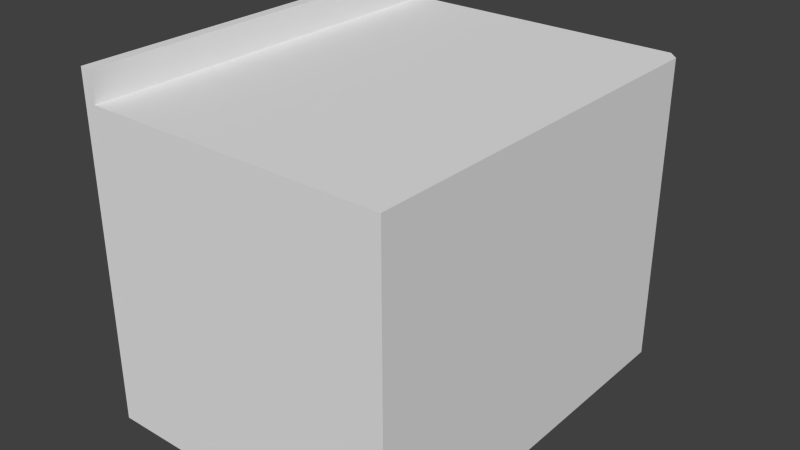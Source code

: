 # Source: m_velcosinha1.blend  (saved by Blender 2.69.0; exported with 4.5.12 LTS)
import bpy
from mathutils import Matrix  # noqa: F401  (used for matrix-valued properties, if any)

bpy.ops.wm.read_factory_settings(use_empty=True)
scene = bpy.context.scene
scene.name = 'Scene'

# ---- collections
col_collection_1 = bpy.data.collections.new('Collection 1'); scene.collection.children.link(col_collection_1)

# ---- materials (node trees are filled in below, after node groups)
mat_material = bpy.data.materials.new('Material')
mat_material.alpha_threshold = 0.0
mat_material.use_transparent_shadow = False
mat_material.roughness = 0.5
mat_material.line_color = (0.0, 0.0, 0.0, 1.0)

# ---- material node trees

# ---- world
world_world = bpy.data.worlds.new('World'); scene.world = world_world
world_world.color = (0.05088, 0.05088, 0.05088)
world_world.use_sun_shadow = False
world_world.sun_shadow_jitter_overblur = 0.0
world_world.cycles.sampling_method = 'MANUAL'
world_world.cycles.sample_map_resolution = 256

# ---- meshes
me_cube = bpy.data.meshes.new('Cube')
me_cube.from_pydata([(1.1, 3.0, -1.0), (1.1, -1.0, -1.0), (-2.0, -1.0, -1.0), (-2.0, 3.0, -1.0), (1.1, 3.0, 2.0), (1.1, -1.0, 2.0), (-2.0, -1.0, 2.0), (-2.0, 3.0, 2.0), (1.0, 3.1, -1.0), (-2.0, 3.1, -1.0), (1.0, 3.1, 2.0), (-2.0, 3.1, 2.0), (-2.0, -1.0, 2.1), (1.1, -1.0, 2.1), (-2.0, 3.0, 2.1), (1.1, 3.0, 2.1), (1.0, 3.1, 2.1), (-2.0, 3.1, 2.1), (-1.887, 3.1, 2.1), (-1.887, -1.0, 2.1), (-2.0, -1.0, 2.4), (-2.0, 3.0, 2.4), (-2.0, 3.1, 2.4), (-1.887, 3.1, 2.4), (-1.887, -1.0, 2.4)], [], [(0, 1, 2, 3), (4, 10, 16, 15), (0, 4, 5, 1), (2, 1, 5, 6), (2, 6, 7, 3), (3, 7, 11, 9), (10, 8, 9, 11), (4, 0, 8, 10), (0, 3, 9, 8), (6, 5, 13, 19, 12), (10, 11, 17, 18, 16), (18, 17, 22, 23), (7, 6, 12, 14), (11, 7, 14, 17), (5, 4, 15, 13), (15, 16, 18, 19, 13), (24, 23, 22, 21, 20), (12, 19, 24, 20), (14, 12, 20, 21), (17, 14, 21, 22), (19, 18, 23, 24)])
_uv = me_cube.uv_layers.new(name='UVMap')
_uv.uv.foreach_set('vector', [0.0, 0.0, 1.0, 0.0, 1.0, 1.0, 0.0, 1.0, 1.431, -0.5482, 1.431, -0.5015, 1.384, -0.5015, 1.384, -0.5482, 0.9961, -0.3786, 0.9961, 0.3846, -0.02156, 0.3846, -0.02156, -0.3786, 0.8944, 1.275, 0.1056, 1.275, 0.1056, 0.5118, 0.8944, 0.5118, -0.6576, -0.5059, 0.1056, -0.5059, 0.1056, 0.5118, -0.6576, 0.5118, -0.6576, 0.5118, 0.1056, 0.5118, 0.1056, 0.5373, -0.6576, 0.5373, 0.8944, 0.2574, 0.8944, -0.5059, 1.658, -0.5059, 1.658, 0.2574, 0.8689, 0.2574, 0.8689, -0.5059, 0.8944, -0.5059, 0.8944, 0.2574, 0.0, 0.0, 1.0, 0.0, 1.0, 1.0, 0.0, 1.0, 1.67, -0.5482, 1.67, 0.8992, 1.624, 0.8992, 1.624, -0.4954, 1.624, -0.5482, 1.431, -0.5015, 1.431, 0.8992, 1.384, 0.8992, 1.384, 0.8464, 1.384, -0.5015, 1.384, 0.8464, 1.384, 0.8992, 1.244, 0.8992, 1.244, 0.8464, -0.6236, 0.8464, 1.244, 0.8464, 1.244, 0.893, -0.6236, 0.893, -0.6703, 0.8464, -0.6236, 0.8464, -0.6236, 0.893, -0.6703, 0.893, -0.6703, 1.033, 1.197, 1.033, 1.197, 1.08, -0.6703, 1.08, 1.197, -0.5482, 1.244, -0.5015, 1.244, 0.8464, -0.6703, 0.8464, -0.6703, -0.5482, 1.571, 1.366, 1.571, -0.5482, 1.624, -0.5482, 1.624, -0.5015, 1.624, 1.366, -0.5302, 1.08, -0.5302, 1.133, -0.6703, 1.133, -0.6703, 1.08, -0.6236, 0.893, 1.244, 0.893, 1.244, 1.033, -0.6236, 1.033, -0.6703, 0.893, -0.6236, 0.893, -0.6236, 1.033, -0.6703, 1.033, 1.431, 1.366, 1.431, -0.5482, 1.571, -0.5482, 1.571, 1.366])
me_cube.materials.append(mat_material)
me_cube.use_remesh_preserve_volume = False
me_cube.use_remesh_preserve_attributes = False
me_cube.use_mirror_vertex_groups = False
me_cube.update()

# ---- objects
ob_cube = bpy.data.objects.new('Cube', me_cube)

# ---- transforms, parenting, visibility, modifiers, constraints
ob_cube.location = (0.0, 0.0, 0.0)
ob_cube.lock_rotations_4d = False
ob_cube.empty_display_type = 'ARROWS'
ob_cube.lineart.crease_threshold = 0.0

# ---- collection membership
col_collection_1.objects.link(ob_cube)

# ---- scene / render settings (as saved in the file)
scene.frame_start = 1; scene.frame_end = 250; scene.frame_set(1)
scene.render.engine = 'BLENDER_EEVEE_NEXT'
scene.render.image_settings.compression = 90
scene.render.resolution_percentage = 50
scene.render.dither_intensity = 0.0
scene.cycles.use_denoising = False
scene.cycles.samples = 10
scene.cycles.sampling_pattern = 'TABULATED_SOBOL'
scene.cycles.light_sampling_threshold = 0.0
scene.cycles.use_adaptive_sampling = False
scene.cycles.use_light_tree = False
scene.cycles.blur_glossy = 0.0
scene.cycles.volume_bounces = 1
scene.cycles.pixel_filter_type = 'GAUSSIAN'
scene.cycles.sample_clamp_indirect = 0.0
scene.view_settings.view_transform = 'Standard'
bpy.context.view_layer.update()

# ---- added for rendering (the .blend has no active camera and no usable light): camera, sun
cam_auto = bpy.data.cameras.new('AutoCamera')
cam_auto.lens = 50.0
cam_auto.sensor_width = 36.0
cam_auto.clip_end = 1000.0
ob_auto_camera = bpy.data.objects.new('AutoCamera', cam_auto)
scene.collection.objects.link(ob_auto_camera)
ob_auto_camera.location = (5.25197, -5.79236, 5.26157)
ob_auto_camera.rotation_euler = (1.09748, -7.21219e-08, 0.694738)
scene.camera = ob_auto_camera
light_auto_sun = bpy.data.lights.new('AutoSun', 'SUN')
light_auto_sun.energy = 3.0
light_auto_sun.angle = 0.0523599
ob_auto_sun = bpy.data.objects.new('AutoSun', light_auto_sun)
scene.collection.objects.link(ob_auto_sun)
ob_auto_sun.rotation_euler = (0.872665, 0.174533, 0.523599)
bpy.context.view_layer.update()
